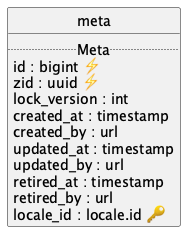

The diagram above was rendered by PlantUML. Its source (embedded in the PNG):
@startuml uml
skinparam monochrome true
skinparam linetype ortho
hide circle

entity meta {
  .. Meta ..
  id : bigint ⚡
  zid : uuid ⚡
  lock_version : int
  created_at : timestamp
  created_by : url
  updated_at : timestamp
  updated_by : url
  retired_at : timestamp
  retired_by : url
  locale_id : locale.id 🔑
}

@enduml